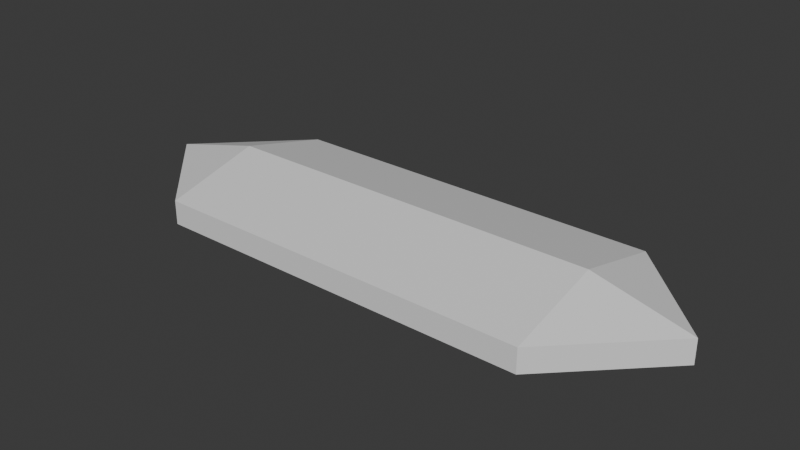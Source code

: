 # Source: segment.blend  (saved by Blender 4.3.34; exported with 4.5.12 LTS)
import bpy
from mathutils import Matrix  # noqa: F401  (used for matrix-valued properties, if any)

bpy.ops.wm.read_factory_settings(use_empty=True)
scene = bpy.context.scene
scene.name = 'Scene'

# ---- collections
col_collection = bpy.data.collections.new('Collection'); scene.collection.children.link(col_collection)

# ---- materials (node trees are filled in below, after node groups)
mat_material = bpy.data.materials.new('Material')
mat_material.alpha_threshold = 0.0
mat_material.roughness = 0.5
mat_material.line_color = (0.0, 0.0, 0.0, 1.0)

# ---- material node trees
mat_material.use_nodes = True; mat_material.node_tree.nodes.clear()
_N = mat_material.node_tree.nodes; _L = mat_material.node_tree.links
n0 = _N.new('ShaderNodeOutputMaterial'); n0.name = 'Material Output'; n0.location = (300, 300)
n1 = _N.new('ShaderNodeBsdfPrincipled'); n1.name = 'Principled BSDF'; n1.location = (10, 300)
n1.inputs[3].default_value = 1.45
_L.new(n1.outputs[0], n0.inputs[0])
n0.is_active_output = True

# ---- world
world_world = bpy.data.worlds.new('World'); scene.world = world_world
world_world.use_nodes = True; world_world.node_tree.nodes.clear()
_N = world_world.node_tree.nodes; _L = world_world.node_tree.links
n0 = _N.new('ShaderNodeOutputWorld'); n0.name = 'World Output'; n0.location = (300, 300)
n1 = _N.new('ShaderNodeBackground'); n1.name = 'Background'; n1.location = (10, 300)
n1.inputs[0].default_value = (0.05088, 0.05088, 0.05088, 1.0)
_L.new(n1.outputs[0], n0.inputs[0])
n0.is_active_output = True
world_world.color = (0.05088, 0.05088, 0.05088)
world_world.sun_shadow_jitter_overblur = 0.0

# ---- meshes
me_cube = bpy.data.meshes.new('Cube')
me_cube.from_pydata([(0.6667, 1.0, 0.0), (0.6667, 1.0, -1.0), (0.6667, -1.0, 0.0), (0.6667, -1.0, -1.0), (-0.6667, 1.0, 0.0), (-0.6667, 1.0, -1.0), (-0.6667, -1.0, 0.0), (-0.6667, -1.0, -1.0), (-1.0, 0.0, -1.0), (1.0, 0.0, 0.0), (-1.0, 0.0, 0.0), (1.0, 0.0, -1.0), (0.6667, 1.0, 0.0), (-0.6667, -1.0, 0.0), (0.6667, -1.0, 0.0), (-0.6667, 1.0, 0.0), (1.0, 0.0, 0.0), (-1.0, 0.0, 0.0), (-0.6667, 0.0, 1.0), (0.6667, 0.0, 1.0)], [], [(9, 19, 2), (14, 2, 6, 13), (17, 10, 4, 15), (8, 11, 3, 7), (16, 9, 2, 14), (15, 4, 0, 12), (12, 0, 9, 16), (5, 1, 11, 8), (13, 6, 10, 17), (0, 19, 9), (7, 13, 17, 8), (1, 12, 16, 11), (5, 15, 12, 1), (11, 16, 14, 3), (8, 17, 15, 5), (3, 14, 13, 7), (2, 19, 18, 6), (6, 18, 10), (18, 4, 10), (19, 0, 4, 18)])
_uv = me_cube.uv_layers.new(name='UVMap')
_uv.uv.foreach_set('vector', [0.625, 0.625, 0.6667, 0.625, 0.625, 0.75, 0.5, 0.75, 0.625, 0.75, 0.625, 1.0, 0.5, 1.0, 0.5, 0.125, 0.625, 0.125, 0.625, 0.25, 0.5, 0.25, 0.125, 0.625, 0.375, 0.625, 0.375, 0.75, 0.125, 0.75, 0.5, 0.625, 0.625, 0.625, 0.625, 0.75, 0.5, 0.75, 0.5, 0.25, 0.625, 0.25, 0.625, 0.5, 0.5, 0.5, 0.5, 0.5, 0.625, 0.5, 0.625, 0.625, 0.5, 0.625, 0.125, 0.5, 0.375, 0.5, 0.375, 0.625, 0.125, 0.625, 0.5, 0.0, 0.625, 0.0, 0.625, 0.125, 0.5, 0.125, 0.625, 0.5, 0.6667, 0.625, 0.625, 0.625, 0.375, 0.0, 0.5, 0.0, 0.5, 0.125, 0.375, 0.125, 0.375, 0.5, 0.5, 0.5, 0.5, 0.625, 0.375, 0.625, 0.375, 0.25, 0.5, 0.25, 0.5, 0.5, 0.375, 0.5, 0.375, 0.625, 0.5, 0.625, 0.5, 0.75, 0.375, 0.75, 0.375, 0.125, 0.5, 0.125, 0.5, 0.25, 0.375, 0.25, 0.375, 0.75, 0.5, 0.75, 0.5, 1.0, 0.375, 1.0, 0.625, 0.75, 0.6667, 0.625, 0.8333, 0.625, 0.875, 0.75, 0.875, 0.75, 0.8333, 0.625, 0.875, 0.625, 0.8333, 0.625, 0.875, 0.5, 0.875, 0.625, 0.6667, 0.625, 0.625, 0.5, 0.875, 0.5, 0.8333, 0.625])
me_cube.materials.append(mat_material)
me_cube.use_mirror_vertex_groups = False
me_cube.update()

# ---- objects
ob_cube = bpy.data.objects.new('Cube', me_cube)

# ---- transforms, parenting, visibility, modifiers, constraints
ob_cube.location = (0.0, 0.0, 0.0)
ob_cube.scale = (3.0, 1.0, 0.25)
ob_cube.lock_rotations_4d = False
ob_cube.empty_display_type = 'ARROWS'
ob_cube.lineart.crease_threshold = 0.0

# ---- collection membership
col_collection.objects.link(ob_cube)

# ---- scene / render settings (as saved in the file)
scene.frame_start = 1; scene.frame_end = 250; scene.frame_set(1)
scene.render.engine = 'BLENDER_EEVEE_NEXT'
bpy.context.view_layer.update()

# ---- added for rendering (the .blend has no active camera and no usable light): camera, sun
cam_auto = bpy.data.cameras.new('AutoCamera')
cam_auto.lens = 50.0
cam_auto.sensor_width = 36.0
cam_auto.clip_end = 1000.0
ob_auto_camera = bpy.data.objects.new('AutoCamera', cam_auto)
scene.collection.objects.link(ob_auto_camera)
ob_auto_camera.location = (5.86989, -7.04387, 4.69591)
ob_auto_camera.rotation_euler = (1.09748, -7.21219e-08, 0.694738)
scene.camera = ob_auto_camera
light_auto_sun = bpy.data.lights.new('AutoSun', 'SUN')
light_auto_sun.energy = 3.0
light_auto_sun.angle = 0.0523599
ob_auto_sun = bpy.data.objects.new('AutoSun', light_auto_sun)
scene.collection.objects.link(ob_auto_sun)
ob_auto_sun.rotation_euler = (0.872665, 0.174533, 0.523599)
bpy.context.view_layer.update()
